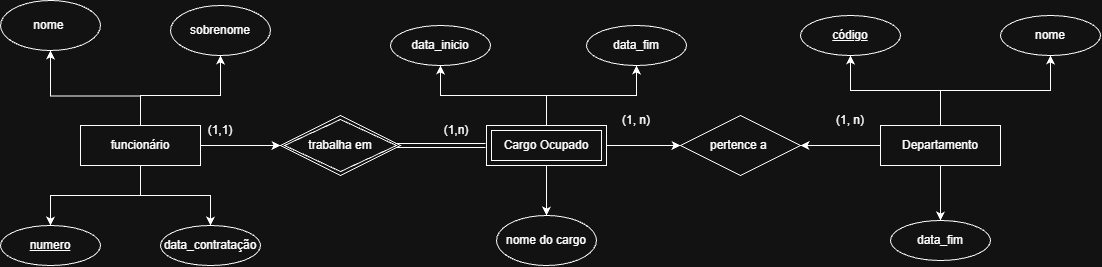

The diagram above was exported from draw.io. Its source (the exported page's mxGraphModel, read from the mxfile embedded in the PNG):
<mxGraphModel dx="2151" dy="777" grid="1" gridSize="10" guides="1" tooltips="1" connect="1" arrows="1" fold="1" page="1" pageScale="1" pageWidth="827" pageHeight="1169" math="0" shadow="0">
  <root>
    <mxCell id="0" />
    <mxCell id="1" parent="0" />
    <mxCell id="_B2_WO41q5kf1Jzfx_Ak-15" edge="1" parent="1" source="_B2_WO41q5kf1Jzfx_Ak-1" style="edgeStyle=orthogonalEdgeStyle;rounded=0;orthogonalLoop=1;jettySize=auto;html=1;entryX=0.5;entryY=1;entryDx=0;entryDy=0;defaultLabelBackgroundColor=page;" target="_B2_WO41q5kf1Jzfx_Ak-8">
      <mxGeometry relative="1" as="geometry" />
    </mxCell>
    <mxCell id="_B2_WO41q5kf1Jzfx_Ak-16" edge="1" parent="1" source="_B2_WO41q5kf1Jzfx_Ak-1" style="edgeStyle=orthogonalEdgeStyle;rounded=0;orthogonalLoop=1;jettySize=auto;html=1;entryX=0.5;entryY=1;entryDx=0;entryDy=0;defaultLabelBackgroundColor=page;" target="_B2_WO41q5kf1Jzfx_Ak-9">
      <mxGeometry relative="1" as="geometry" />
    </mxCell>
    <mxCell id="_B2_WO41q5kf1Jzfx_Ak-45" edge="1" parent="1" source="_B2_WO41q5kf1Jzfx_Ak-1" style="edgeStyle=orthogonalEdgeStyle;rounded=0;orthogonalLoop=1;jettySize=auto;html=1;entryX=1;entryY=0.5;entryDx=0;entryDy=0;defaultLabelBackgroundColor=page;" target="_B2_WO41q5kf1Jzfx_Ak-23">
      <mxGeometry relative="1" as="geometry" />
    </mxCell>
    <mxCell id="_B2_WO41q5kf1Jzfx_Ak-50" edge="1" parent="1" source="_B2_WO41q5kf1Jzfx_Ak-1" style="edgeStyle=orthogonalEdgeStyle;rounded=0;orthogonalLoop=1;jettySize=auto;html=1;defaultLabelBackgroundColor=page;" target="_B2_WO41q5kf1Jzfx_Ak-49" value="">
      <mxGeometry relative="1" as="geometry" />
    </mxCell>
    <mxCell id="_B2_WO41q5kf1Jzfx_Ak-1" parent="1" style="whiteSpace=wrap;html=1;align=center;" value="Departamento" vertex="1">
      <mxGeometry height="40" width="120" x="420" y="230" as="geometry" />
    </mxCell>
    <mxCell id="_B2_WO41q5kf1Jzfx_Ak-11" edge="1" parent="1" source="_B2_WO41q5kf1Jzfx_Ak-2" style="edgeStyle=orthogonalEdgeStyle;rounded=0;orthogonalLoop=1;jettySize=auto;html=1;defaultLabelBackgroundColor=page;entryX=0.5;entryY=1;entryDx=0;entryDy=0;" target="_B2_WO41q5kf1Jzfx_Ak-6">
      <mxGeometry relative="1" x="-0.4545" as="geometry">
        <Array as="points">
          <mxPoint x="-320" y="200.5" />
          <mxPoint x="-410" y="200.5" />
        </Array>
        <mxPoint x="-410" y="170" as="targetPoint" />
      </mxGeometry>
    </mxCell>
    <mxCell id="_B2_WO41q5kf1Jzfx_Ak-12" edge="1" parent="1" source="_B2_WO41q5kf1Jzfx_Ak-2" style="edgeStyle=orthogonalEdgeStyle;rounded=0;orthogonalLoop=1;jettySize=auto;html=1;entryX=0.5;entryY=1;entryDx=0;entryDy=0;defaultLabelBackgroundColor=page;" target="_B2_WO41q5kf1Jzfx_Ak-5">
      <mxGeometry relative="1" as="geometry">
        <Array as="points">
          <mxPoint x="-320" y="200" />
          <mxPoint x="-240" y="200" />
        </Array>
      </mxGeometry>
    </mxCell>
    <mxCell id="_B2_WO41q5kf1Jzfx_Ak-13" edge="1" parent="1" source="_B2_WO41q5kf1Jzfx_Ak-2" style="edgeStyle=orthogonalEdgeStyle;rounded=0;orthogonalLoop=1;jettySize=auto;html=1;defaultLabelBackgroundColor=page;entryX=0.5;entryY=0;entryDx=0;entryDy=0;" target="_B2_WO41q5kf1Jzfx_Ak-4">
      <mxGeometry relative="1" x="-0.75" as="geometry">
        <Array as="points">
          <mxPoint x="-320" y="300" />
          <mxPoint x="-410" y="300" />
        </Array>
        <mxPoint x="-380" y="320" as="targetPoint" />
      </mxGeometry>
    </mxCell>
    <mxCell id="_B2_WO41q5kf1Jzfx_Ak-14" edge="1" parent="1" source="_B2_WO41q5kf1Jzfx_Ak-2" style="edgeStyle=orthogonalEdgeStyle;rounded=0;orthogonalLoop=1;jettySize=auto;html=1;entryX=0.5;entryY=0;entryDx=0;entryDy=0;defaultLabelBackgroundColor=page;" target="_B2_WO41q5kf1Jzfx_Ak-7">
      <mxGeometry relative="1" as="geometry" />
    </mxCell>
    <mxCell id="_B2_WO41q5kf1Jzfx_Ak-24" edge="1" parent="1" source="_B2_WO41q5kf1Jzfx_Ak-2" style="edgeStyle=orthogonalEdgeStyle;rounded=0;orthogonalLoop=1;jettySize=auto;html=1;defaultLabelBackgroundColor=page;" value="">
      <mxGeometry relative="1" as="geometry">
        <mxPoint x="-180" y="250" as="targetPoint" />
      </mxGeometry>
    </mxCell>
    <mxCell id="_B2_WO41q5kf1Jzfx_Ak-2" parent="1" style="whiteSpace=wrap;html=1;align=center;" value="funcionário" vertex="1">
      <mxGeometry height="40" width="120" x="-380" y="230" as="geometry" />
    </mxCell>
    <mxCell id="_B2_WO41q5kf1Jzfx_Ak-4" parent="1" style="ellipse;whiteSpace=wrap;html=1;align=center;" value="&lt;u&gt;numero&lt;/u&gt;" vertex="1">
      <mxGeometry height="40" width="100" x="-460" y="330" as="geometry" />
    </mxCell>
    <mxCell id="_B2_WO41q5kf1Jzfx_Ak-5" parent="1" style="ellipse;whiteSpace=wrap;html=1;align=center;" value="sobrenome" vertex="1">
      <mxGeometry height="50" width="100" x="-290" y="110" as="geometry" />
    </mxCell>
    <mxCell id="_B2_WO41q5kf1Jzfx_Ak-6" parent="1" style="ellipse;whiteSpace=wrap;html=1;align=center;" value="nome&amp;nbsp;" vertex="1">
      <mxGeometry height="50" width="100" x="-460" y="105" as="geometry" />
    </mxCell>
    <mxCell id="_B2_WO41q5kf1Jzfx_Ak-7" parent="1" style="ellipse;whiteSpace=wrap;html=1;align=center;" value="data_contratação" vertex="1">
      <mxGeometry height="40" width="100" x="-300" y="330" as="geometry" />
    </mxCell>
    <mxCell id="_B2_WO41q5kf1Jzfx_Ak-8" parent="1" style="ellipse;whiteSpace=wrap;html=1;align=center;" value="&lt;u&gt;código&lt;/u&gt;" vertex="1">
      <mxGeometry height="40" width="100" x="340" y="120" as="geometry" />
    </mxCell>
    <mxCell id="_B2_WO41q5kf1Jzfx_Ak-9" parent="1" style="ellipse;whiteSpace=wrap;html=1;align=center;" value="nome" vertex="1">
      <mxGeometry height="40" width="100" x="540" y="120" as="geometry" />
    </mxCell>
    <mxCell id="_B2_WO41q5kf1Jzfx_Ak-20" edge="1" parent="1" source="_B2_WO41q5kf1Jzfx_Ak-10" style="edgeStyle=orthogonalEdgeStyle;rounded=0;orthogonalLoop=1;jettySize=auto;html=1;entryX=0.5;entryY=1;entryDx=0;entryDy=0;defaultLabelBackgroundColor=page;" target="_B2_WO41q5kf1Jzfx_Ak-18">
      <mxGeometry relative="1" as="geometry" />
    </mxCell>
    <mxCell id="_B2_WO41q5kf1Jzfx_Ak-21" edge="1" parent="1" source="_B2_WO41q5kf1Jzfx_Ak-10" style="edgeStyle=orthogonalEdgeStyle;rounded=0;orthogonalLoop=1;jettySize=auto;html=1;entryX=0.5;entryY=1;entryDx=0;entryDy=0;defaultLabelBackgroundColor=page;" target="_B2_WO41q5kf1Jzfx_Ak-19">
      <mxGeometry relative="1" as="geometry" />
    </mxCell>
    <mxCell id="_B2_WO41q5kf1Jzfx_Ak-22" edge="1" parent="1" source="_B2_WO41q5kf1Jzfx_Ak-10" style="edgeStyle=orthogonalEdgeStyle;rounded=0;orthogonalLoop=1;jettySize=auto;html=1;defaultLabelBackgroundColor=page;" target="_B2_WO41q5kf1Jzfx_Ak-17" value="">
      <mxGeometry relative="1" as="geometry" />
    </mxCell>
    <mxCell id="_B2_WO41q5kf1Jzfx_Ak-46" edge="1" parent="1" source="_B2_WO41q5kf1Jzfx_Ak-10" style="edgeStyle=orthogonalEdgeStyle;rounded=0;orthogonalLoop=1;jettySize=auto;html=1;entryX=0;entryY=0.5;entryDx=0;entryDy=0;defaultLabelBackgroundColor=page;" target="_B2_WO41q5kf1Jzfx_Ak-23">
      <mxGeometry relative="1" as="geometry" />
    </mxCell>
    <mxCell id="_B2_WO41q5kf1Jzfx_Ak-10" parent="1" style="shape=ext;margin=3;double=1;whiteSpace=wrap;html=1;align=center;" value="Cargo Ocupado" vertex="1">
      <mxGeometry height="40" width="120" x="26" y="230" as="geometry" />
    </mxCell>
    <mxCell id="_B2_WO41q5kf1Jzfx_Ak-17" parent="1" style="ellipse;whiteSpace=wrap;html=1;align=center;" value="nome do cargo" vertex="1">
      <mxGeometry height="50" width="100" x="36" y="320" as="geometry" />
    </mxCell>
    <mxCell id="_B2_WO41q5kf1Jzfx_Ak-18" parent="1" style="ellipse;whiteSpace=wrap;html=1;align=center;" value="data_inicio" vertex="1">
      <mxGeometry height="40" width="100" x="-70" y="130" as="geometry" />
    </mxCell>
    <mxCell id="_B2_WO41q5kf1Jzfx_Ak-19" parent="1" style="ellipse;whiteSpace=wrap;html=1;align=center;" value="data_fim" vertex="1">
      <mxGeometry height="40" width="100" x="126" y="130" as="geometry" />
    </mxCell>
    <mxCell id="_B2_WO41q5kf1Jzfx_Ak-23" parent="1" style="shape=rhombus;perimeter=rhombusPerimeter;whiteSpace=wrap;html=1;align=center;" value="pertence a&amp;nbsp;" vertex="1">
      <mxGeometry height="60" width="120" x="220" y="220" as="geometry" />
    </mxCell>
    <mxCell id="_B2_WO41q5kf1Jzfx_Ak-26" parent="1" style="shape=rhombus;double=1;perimeter=rhombusPerimeter;whiteSpace=wrap;html=1;align=center;" value="trabalha em" vertex="1">
      <mxGeometry height="60" width="120" x="-180" y="220" as="geometry" />
    </mxCell>
    <mxCell id="_B2_WO41q5kf1Jzfx_Ak-32" parent="1" style="text;html=1;whiteSpace=wrap;strokeColor=none;fillColor=none;align=center;verticalAlign=middle;rounded=0;" value="(1,1)" vertex="1">
      <mxGeometry height="30" width="60" x="-270" y="220" as="geometry" />
    </mxCell>
    <mxCell id="_B2_WO41q5kf1Jzfx_Ak-33" parent="1" style="text;html=1;whiteSpace=wrap;strokeColor=none;fillColor=none;align=center;verticalAlign=middle;rounded=0;" value="(1,n)" vertex="1">
      <mxGeometry height="30" width="60" x="-34" y="220" as="geometry" />
    </mxCell>
    <mxCell id="_B2_WO41q5kf1Jzfx_Ak-35" parent="1" style="text;html=1;whiteSpace=wrap;strokeColor=none;fillColor=none;align=center;verticalAlign=middle;rounded=0;" value="(1, n)" vertex="1">
      <mxGeometry height="30" width="60" x="360" y="210" as="geometry" />
    </mxCell>
    <mxCell id="_B2_WO41q5kf1Jzfx_Ak-36" parent="1" style="text;html=1;whiteSpace=wrap;strokeColor=none;fillColor=none;align=center;verticalAlign=middle;rounded=0;" value="(1, n)" vertex="1">
      <mxGeometry height="30" width="60" x="146" y="210" as="geometry" />
    </mxCell>
    <mxCell id="_B2_WO41q5kf1Jzfx_Ak-47" edge="1" parent="1" style="shape=link;html=1;rounded=0;defaultLabelBackgroundColor=page;" value="">
      <mxGeometry relative="1" as="geometry">
        <mxPoint x="-65" y="250" as="sourcePoint" />
        <mxPoint x="25" y="250" as="targetPoint" />
      </mxGeometry>
    </mxCell>
    <mxCell id="_B2_WO41q5kf1Jzfx_Ak-49" parent="1" style="ellipse;whiteSpace=wrap;html=1;align=center;" value="data_fim" vertex="1">
      <mxGeometry height="40" width="100" x="430" y="325" as="geometry" />
    </mxCell>
  </root>
</mxGraphModel>